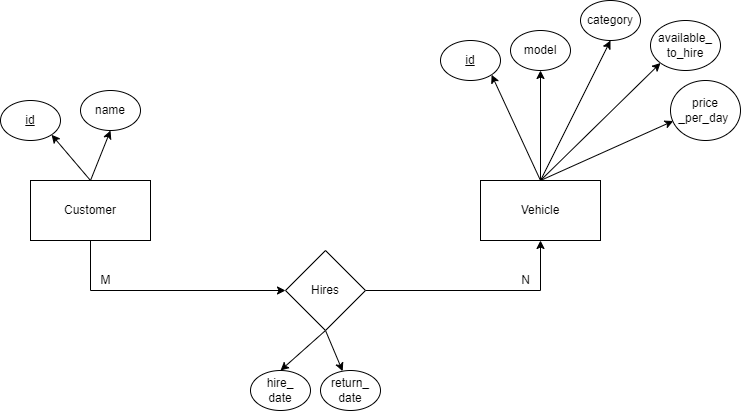

The diagram above was exported from draw.io. Its source (the exported page's mxGraphModel, read from the mxfile embedded in the PNG):
<mxGraphModel dx="903" dy="497" grid="1" gridSize="10" guides="1" tooltips="1" connect="1" arrows="1" fold="1" page="1" pageScale="1" pageWidth="850" pageHeight="1100" math="0" shadow="0" extFonts="Permanent Marker^https://fonts.googleapis.com/css?family=Permanent+Marker">
  <root>
    <mxCell id="0" />
    <mxCell id="1" parent="0" />
    <mxCell id="4Me4j47JebrhQjLb_IPx-9" style="rounded=0;orthogonalLoop=1;jettySize=auto;html=1;exitX=0.5;exitY=0;exitDx=0;exitDy=0;entryX=1;entryY=1;entryDx=0;entryDy=0;" edge="1" parent="1" source="4Me4j47JebrhQjLb_IPx-6" target="4Me4j47JebrhQjLb_IPx-8">
      <mxGeometry relative="1" as="geometry" />
    </mxCell>
    <mxCell id="4Me4j47JebrhQjLb_IPx-11" style="edgeStyle=none;rounded=0;orthogonalLoop=1;jettySize=auto;html=1;exitX=0.5;exitY=0;exitDx=0;exitDy=0;entryX=0.5;entryY=1;entryDx=0;entryDy=0;" edge="1" parent="1" source="4Me4j47JebrhQjLb_IPx-6" target="4Me4j47JebrhQjLb_IPx-10">
      <mxGeometry relative="1" as="geometry" />
    </mxCell>
    <mxCell id="4Me4j47JebrhQjLb_IPx-13" style="edgeStyle=none;rounded=0;orthogonalLoop=1;jettySize=auto;html=1;exitX=0.5;exitY=0;exitDx=0;exitDy=0;entryX=0.5;entryY=1;entryDx=0;entryDy=0;" edge="1" parent="1" source="4Me4j47JebrhQjLb_IPx-6" target="4Me4j47JebrhQjLb_IPx-12">
      <mxGeometry relative="1" as="geometry" />
    </mxCell>
    <mxCell id="4Me4j47JebrhQjLb_IPx-15" style="edgeStyle=none;rounded=0;orthogonalLoop=1;jettySize=auto;html=1;exitX=0.5;exitY=0;exitDx=0;exitDy=0;entryX=0;entryY=1;entryDx=0;entryDy=0;" edge="1" parent="1" source="4Me4j47JebrhQjLb_IPx-6" target="4Me4j47JebrhQjLb_IPx-14">
      <mxGeometry relative="1" as="geometry" />
    </mxCell>
    <mxCell id="4Me4j47JebrhQjLb_IPx-17" style="edgeStyle=none;rounded=0;orthogonalLoop=1;jettySize=auto;html=1;exitX=0.5;exitY=0;exitDx=0;exitDy=0;entryX=0.039;entryY=0.675;entryDx=0;entryDy=0;entryPerimeter=0;" edge="1" parent="1" source="4Me4j47JebrhQjLb_IPx-6" target="4Me4j47JebrhQjLb_IPx-16">
      <mxGeometry relative="1" as="geometry" />
    </mxCell>
    <mxCell id="4Me4j47JebrhQjLb_IPx-6" value="Vehicle" style="rounded=0;whiteSpace=wrap;html=1;" vertex="1" parent="1">
      <mxGeometry x="580" y="210" width="120" height="60" as="geometry" />
    </mxCell>
    <mxCell id="4Me4j47JebrhQjLb_IPx-19" style="edgeStyle=none;rounded=0;orthogonalLoop=1;jettySize=auto;html=1;exitX=0.5;exitY=0;exitDx=0;exitDy=0;entryX=1;entryY=1;entryDx=0;entryDy=0;" edge="1" parent="1" source="4Me4j47JebrhQjLb_IPx-7" target="4Me4j47JebrhQjLb_IPx-18">
      <mxGeometry relative="1" as="geometry" />
    </mxCell>
    <mxCell id="4Me4j47JebrhQjLb_IPx-21" style="edgeStyle=none;rounded=0;orthogonalLoop=1;jettySize=auto;html=1;exitX=0.5;exitY=0;exitDx=0;exitDy=0;entryX=0.5;entryY=1;entryDx=0;entryDy=0;" edge="1" parent="1" source="4Me4j47JebrhQjLb_IPx-7" target="4Me4j47JebrhQjLb_IPx-20">
      <mxGeometry relative="1" as="geometry" />
    </mxCell>
    <mxCell id="4Me4j47JebrhQjLb_IPx-27" style="edgeStyle=none;rounded=0;orthogonalLoop=1;jettySize=auto;html=1;exitX=0.5;exitY=1;exitDx=0;exitDy=0;entryX=0;entryY=0.5;entryDx=0;entryDy=0;" edge="1" parent="1" source="4Me4j47JebrhQjLb_IPx-7" target="4Me4j47JebrhQjLb_IPx-26">
      <mxGeometry relative="1" as="geometry">
        <Array as="points">
          <mxPoint x="190" y="320" />
        </Array>
      </mxGeometry>
    </mxCell>
    <mxCell id="4Me4j47JebrhQjLb_IPx-7" value="Customer" style="rounded=0;whiteSpace=wrap;html=1;" vertex="1" parent="1">
      <mxGeometry x="130" y="210" width="120" height="60" as="geometry" />
    </mxCell>
    <mxCell id="4Me4j47JebrhQjLb_IPx-8" value="&lt;u&gt;id&lt;/u&gt;" style="ellipse;whiteSpace=wrap;html=1;" vertex="1" parent="1">
      <mxGeometry x="540" y="70" width="60" height="40" as="geometry" />
    </mxCell>
    <mxCell id="4Me4j47JebrhQjLb_IPx-10" value="model" style="ellipse;whiteSpace=wrap;html=1;" vertex="1" parent="1">
      <mxGeometry x="610" y="60" width="60" height="40" as="geometry" />
    </mxCell>
    <mxCell id="4Me4j47JebrhQjLb_IPx-12" value="category" style="ellipse;whiteSpace=wrap;html=1;" vertex="1" parent="1">
      <mxGeometry x="680" y="30" width="60" height="40" as="geometry" />
    </mxCell>
    <mxCell id="4Me4j47JebrhQjLb_IPx-14" value="available_&lt;br&gt;to_hire" style="ellipse;whiteSpace=wrap;html=1;" vertex="1" parent="1">
      <mxGeometry x="750" y="50" width="70" height="50" as="geometry" />
    </mxCell>
    <mxCell id="4Me4j47JebrhQjLb_IPx-16" value="&lt;span style=&quot;text-align: left&quot;&gt;price&lt;br&gt;_per_day&amp;nbsp;&lt;/span&gt;" style="ellipse;whiteSpace=wrap;html=1;" vertex="1" parent="1">
      <mxGeometry x="770" y="110" width="70" height="60" as="geometry" />
    </mxCell>
    <mxCell id="4Me4j47JebrhQjLb_IPx-18" value="&lt;u&gt;id&lt;/u&gt;" style="ellipse;whiteSpace=wrap;html=1;" vertex="1" parent="1">
      <mxGeometry x="100" y="130" width="60" height="40" as="geometry" />
    </mxCell>
    <mxCell id="4Me4j47JebrhQjLb_IPx-20" value="name" style="ellipse;whiteSpace=wrap;html=1;" vertex="1" parent="1">
      <mxGeometry x="180" y="120" width="60" height="40" as="geometry" />
    </mxCell>
    <mxCell id="4Me4j47JebrhQjLb_IPx-28" style="edgeStyle=none;rounded=0;orthogonalLoop=1;jettySize=auto;html=1;exitX=1;exitY=0.5;exitDx=0;exitDy=0;entryX=0.5;entryY=1;entryDx=0;entryDy=0;" edge="1" parent="1" source="4Me4j47JebrhQjLb_IPx-26" target="4Me4j47JebrhQjLb_IPx-6">
      <mxGeometry relative="1" as="geometry">
        <Array as="points">
          <mxPoint x="640" y="320" />
        </Array>
      </mxGeometry>
    </mxCell>
    <mxCell id="4Me4j47JebrhQjLb_IPx-31" style="edgeStyle=none;rounded=0;orthogonalLoop=1;jettySize=auto;html=1;exitX=0.5;exitY=1;exitDx=0;exitDy=0;entryX=0.5;entryY=0;entryDx=0;entryDy=0;" edge="1" parent="1" source="4Me4j47JebrhQjLb_IPx-26" target="4Me4j47JebrhQjLb_IPx-29">
      <mxGeometry relative="1" as="geometry" />
    </mxCell>
    <mxCell id="4Me4j47JebrhQjLb_IPx-32" style="edgeStyle=none;rounded=0;orthogonalLoop=1;jettySize=auto;html=1;exitX=0.5;exitY=1;exitDx=0;exitDy=0;" edge="1" parent="1" source="4Me4j47JebrhQjLb_IPx-26" target="4Me4j47JebrhQjLb_IPx-30">
      <mxGeometry relative="1" as="geometry" />
    </mxCell>
    <mxCell id="4Me4j47JebrhQjLb_IPx-26" value="Hires" style="rhombus;whiteSpace=wrap;html=1;" vertex="1" parent="1">
      <mxGeometry x="385" y="280" width="80" height="80" as="geometry" />
    </mxCell>
    <mxCell id="4Me4j47JebrhQjLb_IPx-29" value="hire_&lt;br&gt;date" style="ellipse;whiteSpace=wrap;html=1;" vertex="1" parent="1">
      <mxGeometry x="350" y="400" width="60" height="40" as="geometry" />
    </mxCell>
    <mxCell id="4Me4j47JebrhQjLb_IPx-30" value="return_&lt;br&gt;date" style="ellipse;whiteSpace=wrap;html=1;" vertex="1" parent="1">
      <mxGeometry x="420" y="400" width="60" height="40" as="geometry" />
    </mxCell>
    <mxCell id="4Me4j47JebrhQjLb_IPx-34" value="M" style="text;html=1;align=center;verticalAlign=middle;resizable=0;points=[];autosize=1;strokeColor=none;fillColor=none;" vertex="1" parent="1">
      <mxGeometry x="190" y="300" width="30" height="20" as="geometry" />
    </mxCell>
    <mxCell id="4Me4j47JebrhQjLb_IPx-35" value="N" style="text;html=1;align=center;verticalAlign=middle;resizable=0;points=[];autosize=1;strokeColor=none;fillColor=none;" vertex="1" parent="1">
      <mxGeometry x="615" y="300" width="20" height="20" as="geometry" />
    </mxCell>
  </root>
</mxGraphModel>